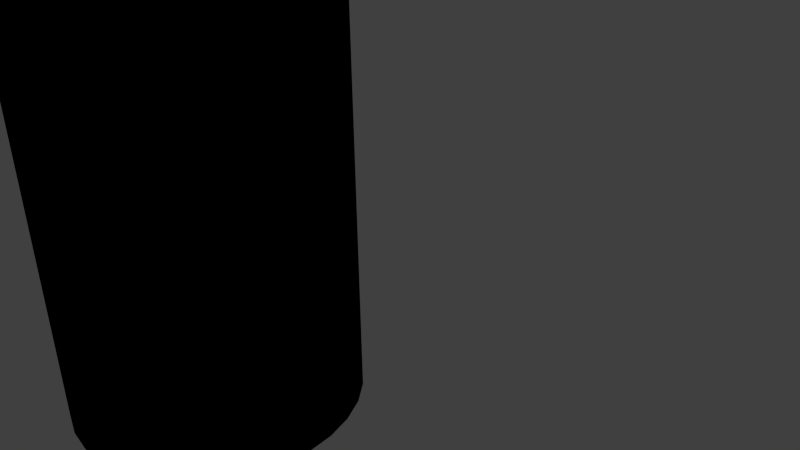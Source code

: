 # Source: pilarofdarkness.blend  (saved by Blender 2.74.0; exported with 4.5.12 LTS)
import bpy
from mathutils import Matrix  # noqa: F401  (used for matrix-valued properties, if any)

bpy.ops.wm.read_factory_settings(use_empty=True)
scene = bpy.context.scene
scene.name = 'Scene'

# ---- collections
col_collection_1 = bpy.data.collections.new('Collection 1'); scene.collection.children.link(col_collection_1)

# ---- materials (node trees are filled in below, after node groups)
mat_material_001 = bpy.data.materials.new('Material.001')
mat_material_001.alpha_threshold = 0.0
mat_material_001.use_transparent_shadow = False
mat_material_001.diffuse_color = (0.0, 0.0, 0.0, 1.0)
mat_material_001.roughness = 0.5
mat_material_001.specular_intensity = 0.7316

# ---- material node trees

# ---- world
world_world = bpy.data.worlds.new('World'); scene.world = world_world
world_world.color = (0.05088, 0.05088, 0.05088)
world_world.use_sun_shadow = False
world_world.sun_shadow_jitter_overblur = 0.0
world_world.cycles.sampling_method = 'MANUAL'
world_world.cycles.sample_map_resolution = 256

# ---- cameras
cam_camera = bpy.data.cameras.new('Camera')
cam_camera.clip_end = 100.0
cam_camera.lens = 35.0
cam_camera.sensor_width = 32.0
cam_camera.sensor_height = 18.0
cam_camera.ortho_scale = 7.314
cam_camera.dof.focus_distance = 0.0
cam_camera.dof.aperture_fstop = 128.0

# ---- lights
light_lamp = bpy.data.lights.new('Lamp', 'POINT')
light_lamp.transmission_factor = 0.0
light_lamp.cutoff_distance = 30.0
light_lamp.energy = 100.0
light_lamp.shadow_buffer_clip_start = 1.001
light_lamp.shadow_soft_size = 0.1
light_lamp.shadow_maximum_resolution = 0.006
light_lamp.use_absolute_resolution = True
light_lamp.cycles.use_multiple_importance_sampling = False

# ---- meshes
me_cylinder = bpy.data.meshes.new('Cylinder')
me_cylinder.from_pydata([(-18.21, 11.82, 9.383), (-18.21, 11.82, -11.14), (-17.18, 11.72, 9.383), (-17.18, 11.72, -11.14), (-16.19, 11.42, 9.383), (-16.19, 11.42, -11.14), (-15.27, 10.93, 9.383), (-15.27, 10.93, -11.14), (-14.47, 10.27, 9.383), (-14.47, 10.27, -11.14), (-13.81, 9.47, 9.383), (-13.81, 9.47, -11.14), (-13.33, 8.556, 9.383), (-13.33, 8.556, -11.14), (-13.03, 7.563, 9.383), (-13.03, 7.563, -11.14), (-12.92, 6.531, 9.383), (-12.92, 6.531, -11.14), (-13.03, 5.499, 9.383), (-13.03, 5.499, -11.14), (-13.33, 4.507, 9.383), (-13.33, 4.507, -11.14), (-13.81, 3.592, 9.383), (-13.81, 3.592, -11.14), (-14.47, 2.791, 9.383), (-14.47, 2.791, -11.14), (-15.27, 2.133, 9.383), (-15.27, 2.133, -11.14), (-16.19, 1.644, 9.383), (-16.19, 1.644, -11.14), (-17.18, 1.343, 9.383), (-17.18, 1.343, -11.14), (-18.21, 1.241, 9.383), (-18.21, 1.241, -11.14), (-19.25, 1.343, 9.383), (-19.25, 1.343, -11.14), (-20.24, 1.644, 9.383), (-20.24, 1.644, -11.14), (-21.15, 2.133, 9.383), (-21.15, 2.133, -11.14), (-21.95, 2.791, 9.383), (-21.95, 2.791, -11.14), (-22.61, 3.592, 9.383), (-22.61, 3.592, -11.14), (-23.1, 4.507, 9.383), (-23.1, 4.507, -11.14), (-23.4, 5.499, 9.383), (-23.4, 5.499, -11.14), (-23.5, 6.531, 9.383), (-23.5, 6.531, -11.14), (-23.4, 7.563, 9.383), (-23.4, 7.563, -11.14), (-23.1, 8.556, 9.383), (-23.1, 8.556, -11.14), (-22.61, 9.47, 9.383), (-22.61, 9.47, -11.14), (-21.95, 10.27, 9.383), (-21.95, 10.27, -11.14), (-21.15, 10.93, 9.383), (-21.15, 10.93, -11.14), (-20.24, 11.42, 9.383), (-20.24, 11.42, -11.14), (-19.25, 11.72, 9.383), (-19.25, 11.72, -11.14)], [], [(0, 1, 3, 2), (2, 3, 5, 4), (4, 5, 7, 6), (6, 7, 9, 8), (8, 9, 11, 10), (10, 11, 13, 12), (12, 13, 15, 14), (14, 15, 17, 16), (16, 17, 19, 18), (18, 19, 21, 20), (20, 21, 23, 22), (22, 23, 25, 24), (24, 25, 27, 26), (26, 27, 29, 28), (28, 29, 31, 30), (30, 31, 33, 32), (32, 33, 35, 34), (34, 35, 37, 36), (36, 37, 39, 38), (38, 39, 41, 40), (40, 41, 43, 42), (42, 43, 45, 44), (44, 45, 47, 46), (46, 47, 49, 48), (48, 49, 51, 50), (50, 51, 53, 52), (52, 53, 55, 54), (54, 55, 57, 56), (56, 57, 59, 58), (58, 59, 61, 60), (3, 1, 63, 61, 59, 57, 55, 53, 51, 49, 47, 45, 43, 41, 39, 37, 35, 33, 31, 29, 27, 25, 23, 21, 19, 17, 15, 13, 11, 9, 7, 5), (62, 63, 1, 0), (60, 61, 63, 62), (0, 2, 4, 6, 8, 10, 12, 14, 16, 18, 20, 22, 24, 26, 28, 30, 32, 34, 36, 38, 40, 42, 44, 46, 48, 50, 52, 54, 56, 58, 60, 62)])
me_cylinder.materials.append(mat_material_001)
me_cylinder.use_remesh_preserve_volume = False
me_cylinder.use_remesh_preserve_attributes = False
me_cylinder.use_mirror_vertex_groups = False
me_cylinder.update()

# ---- objects
ob_cylinder = bpy.data.objects.new('Cylinder', me_cylinder)
ob_lamp = bpy.data.objects.new('Lamp', light_lamp)
ob_camera = bpy.data.objects.new('Camera', cam_camera)

# ---- transforms, parenting, visibility, modifiers, constraints
ob_cylinder.location = (1.744, 0.1066, -3.117)
ob_cylinder.lineart.crease_threshold = 0.0
ob_lamp.location = (4.076, 1.005, 5.904)
ob_lamp.rotation_euler = (0.6503, 0.05522, 1.866)
ob_lamp.lock_rotations_4d = False
ob_lamp.empty_display_type = 'ARROWS'
ob_lamp.color = (0.0, 0.0, 0.0, 0.0)
ob_lamp.lineart.crease_threshold = 0.0
ob_camera.location = (7.481, -6.508, 5.344)
ob_camera.rotation_euler = (1.109, 0.01082, 0.8149)
ob_camera.lock_rotations_4d = False
ob_camera.empty_display_type = 'ARROWS'
ob_camera.color = (0.0, 0.0, 0.0, 0.0)
ob_camera.display_type = 'WIRE'
ob_camera.lineart.crease_threshold = 0.0

# ---- collection membership
col_collection_1.objects.link(ob_cylinder)
col_collection_1.objects.link(ob_lamp)
col_collection_1.objects.link(ob_camera)

# ---- scene / render settings (as saved in the file)
scene.camera = ob_camera
scene.frame_start = 1; scene.frame_end = 250; scene.frame_set(1)
scene.render.engine = 'BLENDER_EEVEE_NEXT'
scene.render.resolution_percentage = 50
scene.render.dither_intensity = 0.0
scene.cycles.use_denoising = False
scene.cycles.samples = 10
scene.cycles.sampling_pattern = 'TABULATED_SOBOL'
scene.cycles.light_sampling_threshold = 0.0
scene.cycles.use_adaptive_sampling = False
scene.cycles.use_light_tree = False
scene.cycles.blur_glossy = 0.0
scene.cycles.pixel_filter_type = 'GAUSSIAN'
scene.cycles.sample_clamp_indirect = 0.0
scene.view_settings.view_transform = 'Standard'
bpy.context.view_layer.update()
